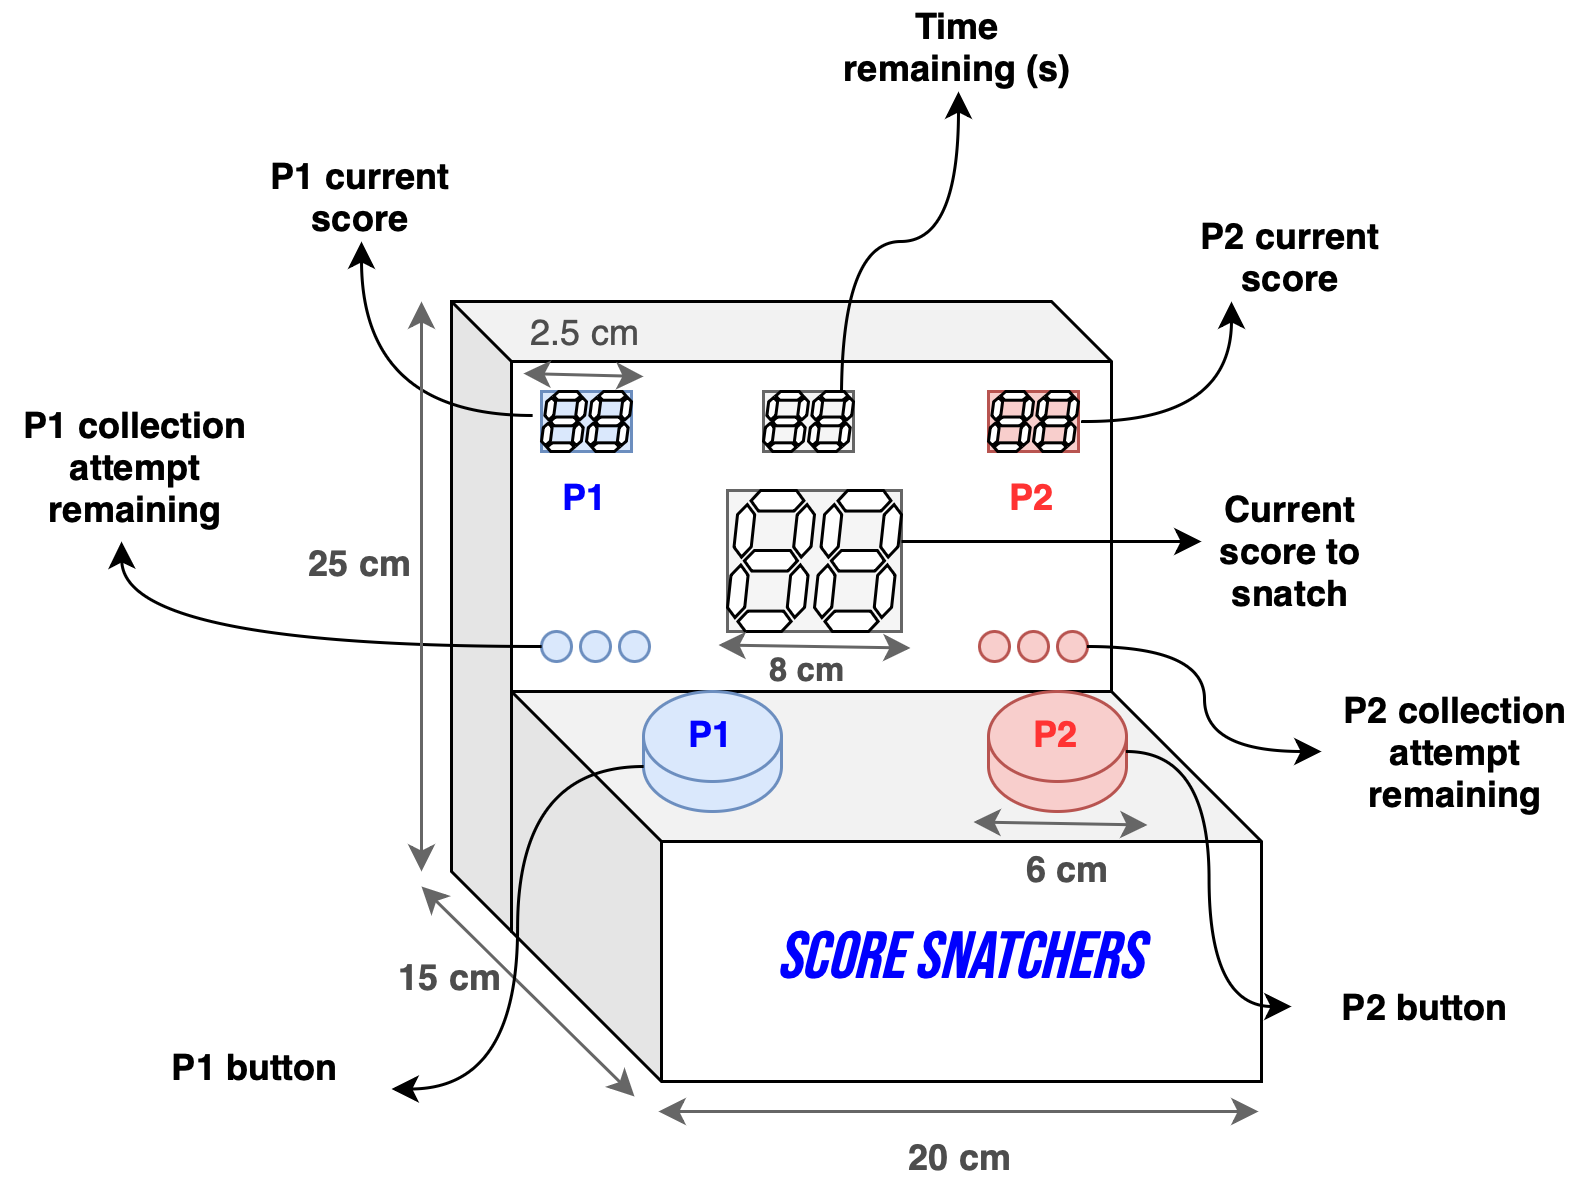

The diagram above was exported from draw.io. Its source (the exported page's mxGraphModel, read from the mxfile embedded in the PNG):
<mxGraphModel dx="869" dy="472" grid="1" gridSize="10" guides="1" tooltips="1" connect="1" arrows="1" fold="1" page="1" pageScale="1" pageWidth="827" pageHeight="1169" math="0" shadow="0">
  <root>
    <mxCell id="0" />
    <mxCell id="1" parent="0" />
    <mxCell id="befLISaW-Bw0_1Bnp8wk-1" value="" style="shape=cube;whiteSpace=wrap;html=1;boundedLbl=1;backgroundOutline=1;darkOpacity=0.05;darkOpacity2=0.1;" vertex="1" parent="1">
      <mxGeometry x="220" y="280" width="220" height="210" as="geometry" />
    </mxCell>
    <mxCell id="befLISaW-Bw0_1Bnp8wk-2" value="" style="shape=cube;whiteSpace=wrap;html=1;boundedLbl=1;backgroundOutline=1;darkOpacity=0.05;darkOpacity2=0.1;resizeWidth=0;rotation=0;size=50;" vertex="1" parent="1">
      <mxGeometry x="240" y="410" width="250" height="130" as="geometry">
        <mxPoint x="3" as="offset" />
      </mxGeometry>
    </mxCell>
    <mxCell id="befLISaW-Bw0_1Bnp8wk-6" value="" style="group;fillColor=#f5f5f5;strokeColor=#666666;fontColor=#333333;" vertex="1" connectable="0" parent="1">
      <mxGeometry x="312" y="343" width="58" height="47" as="geometry" />
    </mxCell>
    <mxCell id="befLISaW-Bw0_1Bnp8wk-4" value="" style="verticalLabelPosition=bottom;shadow=0;dashed=0;align=center;html=1;verticalAlign=top;shape=mxgraph.electrical.opto_electronics.7_segment_display;pointerEvents=1;" vertex="1" parent="befLISaW-Bw0_1Bnp8wk-6">
      <mxGeometry width="29.000000000000004" height="47" as="geometry" />
    </mxCell>
    <mxCell id="befLISaW-Bw0_1Bnp8wk-5" value="" style="verticalLabelPosition=bottom;shadow=0;dashed=0;align=center;html=1;verticalAlign=top;shape=mxgraph.electrical.opto_electronics.7_segment_display;pointerEvents=1;" vertex="1" parent="befLISaW-Bw0_1Bnp8wk-6">
      <mxGeometry x="29.000000000000004" width="29.000000000000004" height="47" as="geometry" />
    </mxCell>
    <mxCell id="befLISaW-Bw0_1Bnp8wk-7" value="" style="group;fillColor=#f8cecc;strokeColor=#b85450;" vertex="1" connectable="0" parent="1">
      <mxGeometry x="399" y="310" width="30" height="20" as="geometry" />
    </mxCell>
    <mxCell id="befLISaW-Bw0_1Bnp8wk-8" value="" style="verticalLabelPosition=bottom;shadow=0;dashed=0;align=center;html=1;verticalAlign=top;shape=mxgraph.electrical.opto_electronics.7_segment_display;pointerEvents=1;" vertex="1" parent="befLISaW-Bw0_1Bnp8wk-7">
      <mxGeometry width="15" height="20" as="geometry" />
    </mxCell>
    <mxCell id="befLISaW-Bw0_1Bnp8wk-9" value="" style="verticalLabelPosition=bottom;shadow=0;dashed=0;align=center;html=1;verticalAlign=top;shape=mxgraph.electrical.opto_electronics.7_segment_display;pointerEvents=1;" vertex="1" parent="befLISaW-Bw0_1Bnp8wk-7">
      <mxGeometry x="15" width="15" height="20" as="geometry" />
    </mxCell>
    <mxCell id="befLISaW-Bw0_1Bnp8wk-10" value="" style="group;fillColor=#dae8fc;strokeColor=#6c8ebf;" vertex="1" connectable="0" parent="1">
      <mxGeometry x="250" y="310" width="30" height="20" as="geometry" />
    </mxCell>
    <mxCell id="befLISaW-Bw0_1Bnp8wk-11" value="" style="verticalLabelPosition=bottom;shadow=0;dashed=0;align=center;html=1;verticalAlign=top;shape=mxgraph.electrical.opto_electronics.7_segment_display;pointerEvents=1;" vertex="1" parent="befLISaW-Bw0_1Bnp8wk-10">
      <mxGeometry width="15" height="20" as="geometry" />
    </mxCell>
    <mxCell id="befLISaW-Bw0_1Bnp8wk-12" value="" style="verticalLabelPosition=bottom;shadow=0;dashed=0;align=center;html=1;verticalAlign=top;shape=mxgraph.electrical.opto_electronics.7_segment_display;pointerEvents=1;" vertex="1" parent="befLISaW-Bw0_1Bnp8wk-10">
      <mxGeometry x="15" width="15" height="20" as="geometry" />
    </mxCell>
    <mxCell id="befLISaW-Bw0_1Bnp8wk-13" value="" style="group;fillColor=#f5f5f5;strokeColor=#666666;fontColor=#333333;" vertex="1" connectable="0" parent="1">
      <mxGeometry x="324" y="310" width="30" height="20" as="geometry" />
    </mxCell>
    <mxCell id="befLISaW-Bw0_1Bnp8wk-14" value="" style="verticalLabelPosition=bottom;shadow=0;dashed=0;align=center;html=1;verticalAlign=top;shape=mxgraph.electrical.opto_electronics.7_segment_display;pointerEvents=1;" vertex="1" parent="befLISaW-Bw0_1Bnp8wk-13">
      <mxGeometry width="15" height="20" as="geometry" />
    </mxCell>
    <mxCell id="befLISaW-Bw0_1Bnp8wk-15" value="" style="verticalLabelPosition=bottom;shadow=0;dashed=0;align=center;html=1;verticalAlign=top;shape=mxgraph.electrical.opto_electronics.7_segment_display;pointerEvents=1;" vertex="1" parent="befLISaW-Bw0_1Bnp8wk-13">
      <mxGeometry x="15" width="15" height="20" as="geometry" />
    </mxCell>
    <mxCell id="befLISaW-Bw0_1Bnp8wk-16" value="P1" style="text;html=1;align=center;verticalAlign=middle;whiteSpace=wrap;rounded=0;fontStyle=1;fontColor=#0000FF;" vertex="1" parent="1">
      <mxGeometry x="235" y="330" width="60" height="30" as="geometry" />
    </mxCell>
    <mxCell id="befLISaW-Bw0_1Bnp8wk-17" value="&lt;b&gt;P2&lt;/b&gt;" style="text;html=1;align=center;verticalAlign=middle;whiteSpace=wrap;rounded=0;fontColor=#FF3333;" vertex="1" parent="1">
      <mxGeometry x="384" y="330" width="60" height="30" as="geometry" />
    </mxCell>
    <mxCell id="befLISaW-Bw0_1Bnp8wk-20" value="" style="shape=cylinder3;whiteSpace=wrap;html=1;boundedLbl=1;backgroundOutline=1;size=15;fillColor=#dae8fc;strokeColor=#6c8ebf;" vertex="1" parent="1">
      <mxGeometry x="284" y="410" width="46" height="40" as="geometry" />
    </mxCell>
    <mxCell id="befLISaW-Bw0_1Bnp8wk-21" value="" style="shape=cylinder3;whiteSpace=wrap;html=1;boundedLbl=1;backgroundOutline=1;size=15;fillColor=#f8cecc;strokeColor=#b85450;" vertex="1" parent="1">
      <mxGeometry x="399" y="410" width="46" height="40" as="geometry" />
    </mxCell>
    <mxCell id="befLISaW-Bw0_1Bnp8wk-22" value="" style="endArrow=classic;html=1;rounded=0;edgeStyle=orthogonalEdgeStyle;curved=1;entryX=0.5;entryY=1;entryDx=0;entryDy=0;" edge="1" parent="1" target="befLISaW-Bw0_1Bnp8wk-23">
      <mxGeometry width="50" height="50" relative="1" as="geometry">
        <mxPoint x="350" y="310" as="sourcePoint" />
        <mxPoint x="400" y="260" as="targetPoint" />
      </mxGeometry>
    </mxCell>
    <mxCell id="befLISaW-Bw0_1Bnp8wk-23" value="Time remaining (s)" style="text;html=1;align=center;verticalAlign=middle;whiteSpace=wrap;rounded=0;fontStyle=1" vertex="1" parent="1">
      <mxGeometry x="349" y="180" width="80" height="30" as="geometry" />
    </mxCell>
    <mxCell id="befLISaW-Bw0_1Bnp8wk-25" value="Current score to snatch" style="text;html=1;align=center;verticalAlign=middle;whiteSpace=wrap;rounded=0;fontStyle=1" vertex="1" parent="1">
      <mxGeometry x="470" y="348" width="60" height="30" as="geometry" />
    </mxCell>
    <mxCell id="befLISaW-Bw0_1Bnp8wk-28" value="P2 current score" style="text;html=1;align=center;verticalAlign=middle;whiteSpace=wrap;rounded=0;fontStyle=1" vertex="1" parent="1">
      <mxGeometry x="460" y="250" width="80" height="30" as="geometry" />
    </mxCell>
    <mxCell id="befLISaW-Bw0_1Bnp8wk-30" value="" style="endArrow=classic;html=1;rounded=0;entryX=0.25;entryY=1;entryDx=0;entryDy=0;edgeStyle=orthogonalEdgeStyle;curved=1;" edge="1" parent="1" target="befLISaW-Bw0_1Bnp8wk-28">
      <mxGeometry width="50" height="50" relative="1" as="geometry">
        <mxPoint x="430" y="320" as="sourcePoint" />
        <mxPoint x="480" y="270" as="targetPoint" />
      </mxGeometry>
    </mxCell>
    <mxCell id="befLISaW-Bw0_1Bnp8wk-31" value="P1 current score" style="text;html=1;align=center;verticalAlign=middle;whiteSpace=wrap;rounded=0;fontStyle=1" vertex="1" parent="1">
      <mxGeometry x="150" y="230" width="80" height="30" as="geometry" />
    </mxCell>
    <mxCell id="befLISaW-Bw0_1Bnp8wk-32" value="" style="endArrow=classic;html=1;rounded=0;entryX=0.5;entryY=1;entryDx=0;entryDy=0;exitX=-0.2;exitY=0.4;exitDx=0;exitDy=0;exitPerimeter=0;edgeStyle=orthogonalEdgeStyle;curved=1;" edge="1" parent="1" source="befLISaW-Bw0_1Bnp8wk-11" target="befLISaW-Bw0_1Bnp8wk-31">
      <mxGeometry width="50" height="50" relative="1" as="geometry">
        <mxPoint x="140" y="370" as="sourcePoint" />
        <mxPoint x="190" y="320" as="targetPoint" />
      </mxGeometry>
    </mxCell>
    <mxCell id="befLISaW-Bw0_1Bnp8wk-36" value="" style="group" vertex="1" connectable="0" parent="1">
      <mxGeometry x="250" y="390" width="36" height="10" as="geometry" />
    </mxCell>
    <mxCell id="befLISaW-Bw0_1Bnp8wk-33" value="" style="ellipse;whiteSpace=wrap;html=1;aspect=fixed;fillColor=#dae8fc;strokeColor=#6c8ebf;" vertex="1" parent="befLISaW-Bw0_1Bnp8wk-36">
      <mxGeometry width="10" height="10" as="geometry" />
    </mxCell>
    <mxCell id="befLISaW-Bw0_1Bnp8wk-34" value="" style="ellipse;whiteSpace=wrap;html=1;aspect=fixed;fillColor=#dae8fc;strokeColor=#6c8ebf;" vertex="1" parent="befLISaW-Bw0_1Bnp8wk-36">
      <mxGeometry x="13" width="10" height="10" as="geometry" />
    </mxCell>
    <mxCell id="befLISaW-Bw0_1Bnp8wk-35" value="" style="ellipse;whiteSpace=wrap;html=1;aspect=fixed;fillColor=#dae8fc;strokeColor=#6c8ebf;" vertex="1" parent="befLISaW-Bw0_1Bnp8wk-36">
      <mxGeometry x="26" width="10" height="10" as="geometry" />
    </mxCell>
    <mxCell id="befLISaW-Bw0_1Bnp8wk-37" value="" style="group" vertex="1" connectable="0" parent="1">
      <mxGeometry x="396" y="390" width="36" height="10" as="geometry" />
    </mxCell>
    <mxCell id="befLISaW-Bw0_1Bnp8wk-38" value="" style="ellipse;whiteSpace=wrap;html=1;aspect=fixed;fillColor=#f8cecc;strokeColor=#b85450;" vertex="1" parent="befLISaW-Bw0_1Bnp8wk-37">
      <mxGeometry width="10" height="10" as="geometry" />
    </mxCell>
    <mxCell id="befLISaW-Bw0_1Bnp8wk-39" value="" style="ellipse;whiteSpace=wrap;html=1;aspect=fixed;fillColor=#f8cecc;strokeColor=#b85450;" vertex="1" parent="befLISaW-Bw0_1Bnp8wk-37">
      <mxGeometry x="13" width="10" height="10" as="geometry" />
    </mxCell>
    <mxCell id="befLISaW-Bw0_1Bnp8wk-40" value="" style="ellipse;whiteSpace=wrap;html=1;aspect=fixed;fillColor=#f8cecc;strokeColor=#b85450;" vertex="1" parent="befLISaW-Bw0_1Bnp8wk-37">
      <mxGeometry x="26" width="10" height="10" as="geometry" />
    </mxCell>
    <mxCell id="befLISaW-Bw0_1Bnp8wk-41" value="" style="endArrow=classic;html=1;rounded=0;" edge="1" parent="1">
      <mxGeometry width="50" height="50" relative="1" as="geometry">
        <mxPoint x="370" y="360" as="sourcePoint" />
        <mxPoint x="470" y="360" as="targetPoint" />
      </mxGeometry>
    </mxCell>
    <mxCell id="befLISaW-Bw0_1Bnp8wk-42" value="P1 collection attempt remaining" style="text;html=1;align=center;verticalAlign=middle;whiteSpace=wrap;rounded=0;fontStyle=1" vertex="1" parent="1">
      <mxGeometry x="70" y="320" width="90" height="30" as="geometry" />
    </mxCell>
    <mxCell id="befLISaW-Bw0_1Bnp8wk-44" value="" style="endArrow=classic;html=1;rounded=0;exitX=0;exitY=0.5;exitDx=0;exitDy=0;edgeStyle=orthogonalEdgeStyle;curved=1;" edge="1" parent="1" source="befLISaW-Bw0_1Bnp8wk-33">
      <mxGeometry width="50" height="50" relative="1" as="geometry">
        <mxPoint x="120" y="420" as="sourcePoint" />
        <mxPoint x="110" y="360" as="targetPoint" />
      </mxGeometry>
    </mxCell>
    <mxCell id="befLISaW-Bw0_1Bnp8wk-46" value="P2 collection attempt remaining" style="text;html=1;align=center;verticalAlign=middle;whiteSpace=wrap;rounded=0;fontStyle=1" vertex="1" parent="1">
      <mxGeometry x="510" y="415" width="90" height="30" as="geometry" />
    </mxCell>
    <mxCell id="befLISaW-Bw0_1Bnp8wk-47" value="" style="endArrow=classic;html=1;rounded=0;entryX=0;entryY=0.5;entryDx=0;entryDy=0;edgeStyle=orthogonalEdgeStyle;curved=1;exitX=1;exitY=0.5;exitDx=0;exitDy=0;" edge="1" parent="1" source="befLISaW-Bw0_1Bnp8wk-40" target="befLISaW-Bw0_1Bnp8wk-46">
      <mxGeometry width="50" height="50" relative="1" as="geometry">
        <mxPoint x="430" y="400" as="sourcePoint" />
        <mxPoint x="480" y="350" as="targetPoint" />
      </mxGeometry>
    </mxCell>
    <mxCell id="befLISaW-Bw0_1Bnp8wk-48" value="P1 button" style="text;html=1;align=center;verticalAlign=middle;whiteSpace=wrap;rounded=0;fontStyle=1" vertex="1" parent="1">
      <mxGeometry x="110" y="520" width="90" height="30" as="geometry" />
    </mxCell>
    <mxCell id="befLISaW-Bw0_1Bnp8wk-49" value="P2 button" style="text;html=1;align=center;verticalAlign=middle;whiteSpace=wrap;rounded=0;fontStyle=1" vertex="1" parent="1">
      <mxGeometry x="500" y="500" width="90" height="30" as="geometry" />
    </mxCell>
    <mxCell id="befLISaW-Bw0_1Bnp8wk-51" value="" style="endArrow=classic;html=1;rounded=0;edgeStyle=orthogonalEdgeStyle;curved=1;entryX=0;entryY=0.5;entryDx=0;entryDy=0;exitX=1;exitY=0.5;exitDx=0;exitDy=0;exitPerimeter=0;" edge="1" parent="1" source="befLISaW-Bw0_1Bnp8wk-21" target="befLISaW-Bw0_1Bnp8wk-49">
      <mxGeometry width="50" height="50" relative="1" as="geometry">
        <mxPoint x="430" y="440" as="sourcePoint" />
        <mxPoint x="510" y="490" as="targetPoint" />
      </mxGeometry>
    </mxCell>
    <mxCell id="befLISaW-Bw0_1Bnp8wk-52" value="SCORE SNATCHERS" style="text;html=1;align=center;verticalAlign=middle;whiteSpace=wrap;rounded=0;fontStyle=2;fontSize=22;fontColor=#0000FF;fontFamily=Bebas Neue;fontSource=https%3A%2F%2Ffonts.googleapis.com%2Fcss%3Ffamily%3DBebas%2BNeue;" vertex="1" parent="1">
      <mxGeometry x="310" y="484" width="160" height="30" as="geometry" />
    </mxCell>
    <mxCell id="befLISaW-Bw0_1Bnp8wk-53" value="P1" style="text;html=1;align=center;verticalAlign=middle;whiteSpace=wrap;rounded=0;fontStyle=1;fontColor=#0000FF;" vertex="1" parent="1">
      <mxGeometry x="277" y="409" width="60" height="30" as="geometry" />
    </mxCell>
    <mxCell id="befLISaW-Bw0_1Bnp8wk-54" value="P2" style="text;html=1;align=center;verticalAlign=middle;whiteSpace=wrap;rounded=0;fontStyle=1;fontColor=#FF3333;" vertex="1" parent="1">
      <mxGeometry x="392" y="409" width="60" height="30" as="geometry" />
    </mxCell>
    <mxCell id="befLISaW-Bw0_1Bnp8wk-55" value="" style="endArrow=classic;startArrow=classic;html=1;rounded=0;fillColor=#f5f5f5;strokeColor=#666666;" edge="1" parent="1">
      <mxGeometry width="50" height="50" relative="1" as="geometry">
        <mxPoint x="289" y="550" as="sourcePoint" />
        <mxPoint x="489" y="550" as="targetPoint" />
      </mxGeometry>
    </mxCell>
    <mxCell id="befLISaW-Bw0_1Bnp8wk-56" value="" style="endArrow=classic;startArrow=classic;html=1;rounded=0;fillColor=#f5f5f5;strokeColor=#666666;" edge="1" parent="1">
      <mxGeometry width="50" height="50" relative="1" as="geometry">
        <mxPoint x="210" y="475" as="sourcePoint" />
        <mxPoint x="281" y="545" as="targetPoint" />
      </mxGeometry>
    </mxCell>
    <mxCell id="befLISaW-Bw0_1Bnp8wk-57" value="" style="endArrow=classic;startArrow=classic;html=1;rounded=0;fillColor=#f5f5f5;strokeColor=#666666;" edge="1" parent="1">
      <mxGeometry width="50" height="50" relative="1" as="geometry">
        <mxPoint x="210" y="280" as="sourcePoint" />
        <mxPoint x="210" y="470" as="targetPoint" />
      </mxGeometry>
    </mxCell>
    <mxCell id="befLISaW-Bw0_1Bnp8wk-50" value="" style="endArrow=classic;html=1;rounded=0;edgeStyle=orthogonalEdgeStyle;curved=1;entryX=1;entryY=0.75;entryDx=0;entryDy=0;exitX=0;exitY=1;exitDx=0;exitDy=-15;exitPerimeter=0;" edge="1" parent="1" source="befLISaW-Bw0_1Bnp8wk-20" target="befLISaW-Bw0_1Bnp8wk-48">
      <mxGeometry width="50" height="50" relative="1" as="geometry">
        <mxPoint x="309.85185185185185" y="445.225" as="sourcePoint" />
        <mxPoint x="213.18518518518516" y="539.225" as="targetPoint" />
      </mxGeometry>
    </mxCell>
    <mxCell id="befLISaW-Bw0_1Bnp8wk-58" value="15 cm" style="text;html=1;align=center;verticalAlign=middle;whiteSpace=wrap;rounded=0;fontStyle=1;fontColor=#4D4D4D;" vertex="1" parent="1">
      <mxGeometry x="190" y="490" width="60" height="30" as="geometry" />
    </mxCell>
    <mxCell id="befLISaW-Bw0_1Bnp8wk-59" value="20 cm" style="text;html=1;align=center;verticalAlign=middle;whiteSpace=wrap;rounded=0;fontStyle=1;fontColor=#4D4D4D;" vertex="1" parent="1">
      <mxGeometry x="360" y="550" width="60" height="30" as="geometry" />
    </mxCell>
    <mxCell id="befLISaW-Bw0_1Bnp8wk-60" value="25 cm" style="text;html=1;align=center;verticalAlign=middle;whiteSpace=wrap;rounded=0;fontStyle=1;fontColor=#4D4D4D;" vertex="1" parent="1">
      <mxGeometry x="160" y="351.5" width="60" height="30" as="geometry" />
    </mxCell>
    <mxCell id="befLISaW-Bw0_1Bnp8wk-61" value="6 cm" style="text;html=1;align=center;verticalAlign=middle;whiteSpace=wrap;rounded=0;fontStyle=1;fontColor=#4D4D4D;" vertex="1" parent="1">
      <mxGeometry x="396" y="454" width="60" height="30" as="geometry" />
    </mxCell>
    <mxCell id="befLISaW-Bw0_1Bnp8wk-62" value="" style="endArrow=classic;startArrow=classic;html=1;rounded=0;fillColor=#f5f5f5;strokeColor=#666666;" edge="1" parent="1">
      <mxGeometry width="50" height="50" relative="1" as="geometry">
        <mxPoint x="394" y="453.5" as="sourcePoint" />
        <mxPoint x="452" y="454.5" as="targetPoint" />
      </mxGeometry>
    </mxCell>
    <mxCell id="befLISaW-Bw0_1Bnp8wk-63" value="2.5 cm" style="text;html=1;align=center;verticalAlign=middle;whiteSpace=wrap;rounded=0;fontColor=#4D4D4D;" vertex="1" parent="1">
      <mxGeometry x="242" y="280" width="46" height="20" as="geometry" />
    </mxCell>
    <mxCell id="befLISaW-Bw0_1Bnp8wk-64" value="" style="endArrow=classic;startArrow=classic;html=1;rounded=0;fillColor=#f5f5f5;strokeColor=#666666;" edge="1" parent="1">
      <mxGeometry width="50" height="50" relative="1" as="geometry">
        <mxPoint x="244" y="304" as="sourcePoint" />
        <mxPoint x="284" y="305" as="targetPoint" />
      </mxGeometry>
    </mxCell>
    <mxCell id="befLISaW-Bw0_1Bnp8wk-65" value="" style="endArrow=classic;startArrow=classic;html=1;rounded=0;fillColor=#f5f5f5;strokeColor=#666666;" edge="1" parent="1">
      <mxGeometry width="50" height="50" relative="1" as="geometry">
        <mxPoint x="309" y="394.5" as="sourcePoint" />
        <mxPoint x="373" y="395.5" as="targetPoint" />
      </mxGeometry>
    </mxCell>
    <mxCell id="befLISaW-Bw0_1Bnp8wk-66" value="8 cm" style="text;html=1;align=center;verticalAlign=middle;whiteSpace=wrap;rounded=0;fontColor=#4D4D4D;fontSize=11;fontStyle=1" vertex="1" parent="1">
      <mxGeometry x="316" y="395" width="46" height="15" as="geometry" />
    </mxCell>
  </root>
</mxGraphModel>